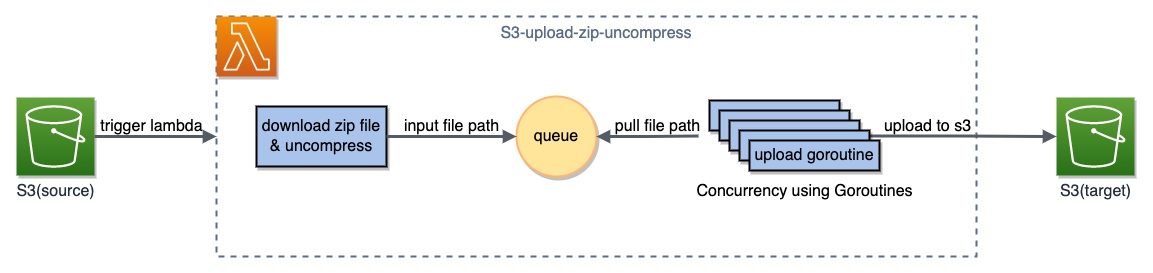

The diagram above was exported from draw.io. Its source (the exported page's mxGraphModel, read from the mxfile embedded in the PNG):
<mxGraphModel dx="1051" dy="791" grid="1" gridSize="10" guides="1" tooltips="1" connect="1" arrows="1" fold="1" page="1" pageScale="1" pageWidth="1920" pageHeight="1200" math="0" shadow="0">
  <root>
    <mxCell id="0" />
    <mxCell id="1" parent="0" />
    <mxCell id="TtqbTKzggNibFyzm2xqw-6" value="S3-upload-zip-uncompress" style="fillColor=none;strokeColor=#5A6C86;dashed=1;verticalAlign=top;fontStyle=0;fontColor=#5A6C86;strokeWidth=2;fontSize=16;" parent="1" vertex="1">
      <mxGeometry x="268" y="200" width="760" height="240" as="geometry" />
    </mxCell>
    <mxCell id="TtqbTKzggNibFyzm2xqw-4" value="S3(source)" style="sketch=0;points=[[0,0,0],[0.25,0,0],[0.5,0,0],[0.75,0,0],[1,0,0],[0,1,0],[0.25,1,0],[0.5,1,0],[0.75,1,0],[1,1,0],[0,0.25,0],[0,0.5,0],[0,0.75,0],[1,0.25,0],[1,0.5,0],[1,0.75,0]];outlineConnect=0;fontColor=#232F3E;gradientColor=#60A337;gradientDirection=north;fillColor=#277116;strokeColor=#ffffff;dashed=0;verticalLabelPosition=bottom;verticalAlign=top;align=center;html=1;fontSize=16;fontStyle=0;aspect=fixed;shape=mxgraph.aws4.resourceIcon;resIcon=mxgraph.aws4.s3;strokeWidth=2;shadow=1;" parent="1" vertex="1">
      <mxGeometry x="68" y="281" width="78" height="78" as="geometry" />
    </mxCell>
    <mxCell id="TtqbTKzggNibFyzm2xqw-5" value="S3(target)" style="sketch=0;points=[[0,0,0],[0.25,0,0],[0.5,0,0],[0.75,0,0],[1,0,0],[0,1,0],[0.25,1,0],[0.5,1,0],[0.75,1,0],[1,1,0],[0,0.25,0],[0,0.5,0],[0,0.75,0],[1,0.25,0],[1,0.5,0],[1,0.75,0]];outlineConnect=0;fontColor=#232F3E;gradientColor=#60A337;gradientDirection=north;fillColor=#277116;strokeColor=#ffffff;dashed=0;verticalLabelPosition=bottom;verticalAlign=top;align=center;html=1;fontSize=16;fontStyle=0;aspect=fixed;shape=mxgraph.aws4.resourceIcon;resIcon=mxgraph.aws4.s3;strokeWidth=2;shadow=1;" parent="1" vertex="1">
      <mxGeometry x="1108" y="281" width="78" height="78" as="geometry" />
    </mxCell>
    <mxCell id="TtqbTKzggNibFyzm2xqw-7" value="" style="sketch=0;points=[[0,0,0],[0.25,0,0],[0.5,0,0],[0.75,0,0],[1,0,0],[0,1,0],[0.25,1,0],[0.5,1,0],[0.75,1,0],[1,1,0],[0,0.25,0],[0,0.5,0],[0,0.75,0],[1,0.25,0],[1,0.5,0],[1,0.75,0]];outlineConnect=0;fontColor=#232F3E;gradientColor=#F78E04;gradientDirection=north;fillColor=#D05C17;strokeColor=#ffffff;dashed=0;verticalLabelPosition=bottom;verticalAlign=top;align=center;html=1;fontSize=16;fontStyle=0;aspect=fixed;shape=mxgraph.aws4.resourceIcon;resIcon=mxgraph.aws4.lambda;strokeWidth=2;shadow=1;" parent="1" vertex="1">
      <mxGeometry x="268" y="200" width="60" height="60" as="geometry" />
    </mxCell>
    <mxCell id="TtqbTKzggNibFyzm2xqw-9" value="download zip file&lt;br style=&quot;font-size: 16px;&quot;&gt;&amp;amp; uncompress" style="rounded=0;whiteSpace=wrap;html=1;fillColor=#A9C4EB;strokeWidth=2;fontSize=16;shadow=1;" parent="1" vertex="1">
      <mxGeometry x="308" y="290" width="130" height="60" as="geometry" />
    </mxCell>
    <mxCell id="TtqbTKzggNibFyzm2xqw-12" value="queue" style="ellipse;whiteSpace=wrap;html=1;aspect=fixed;fillColor=#FFE599;strokeColor=#FFB570;strokeWidth=2;fontSize=16;shadow=1;" parent="1" vertex="1">
      <mxGeometry x="568" y="280" width="80" height="80" as="geometry" />
    </mxCell>
    <mxCell id="TtqbTKzggNibFyzm2xqw-22" value="" style="edgeStyle=orthogonalEdgeStyle;html=1;endArrow=block;elbow=vertical;startArrow=none;endFill=1;strokeColor=#545B64;rounded=0;exitX=1;exitY=0.5;exitDx=0;exitDy=0;exitPerimeter=0;entryX=0;entryY=0.5;entryDx=0;entryDy=0;strokeWidth=3;fontSize=16;" parent="1" source="TtqbTKzggNibFyzm2xqw-4" target="TtqbTKzggNibFyzm2xqw-6" edge="1">
      <mxGeometry width="100" relative="1" as="geometry">
        <mxPoint x="698" y="440" as="sourcePoint" />
        <mxPoint x="798" y="440" as="targetPoint" />
      </mxGeometry>
    </mxCell>
    <mxCell id="TtqbTKzggNibFyzm2xqw-23" value="" style="edgeStyle=orthogonalEdgeStyle;html=1;endArrow=block;elbow=vertical;startArrow=none;endFill=1;strokeColor=#545B64;rounded=0;strokeWidth=3;fontSize=16;" parent="1" source="TtqbTKzggNibFyzm2xqw-9" target="TtqbTKzggNibFyzm2xqw-12" edge="1">
      <mxGeometry width="100" relative="1" as="geometry">
        <mxPoint x="568" y="440" as="sourcePoint" />
        <mxPoint x="558" y="330" as="targetPoint" />
      </mxGeometry>
    </mxCell>
    <mxCell id="TtqbTKzggNibFyzm2xqw-25" value="" style="edgeStyle=orthogonalEdgeStyle;html=1;endArrow=none;elbow=vertical;startArrow=block;startFill=1;strokeColor=#545B64;rounded=0;entryX=0;entryY=0.5;entryDx=0;entryDy=0;strokeWidth=3;fontSize=16;" parent="1" source="TtqbTKzggNibFyzm2xqw-12" target="TtqbTKzggNibFyzm2xqw-30" edge="1">
      <mxGeometry width="100" relative="1" as="geometry">
        <mxPoint x="568" y="430" as="sourcePoint" />
        <mxPoint x="748" y="320" as="targetPoint" />
      </mxGeometry>
    </mxCell>
    <mxCell id="TtqbTKzggNibFyzm2xqw-26" value="" style="edgeStyle=orthogonalEdgeStyle;html=1;endArrow=block;elbow=vertical;startArrow=none;endFill=1;strokeColor=#545B64;rounded=0;entryX=0;entryY=0.5;entryDx=0;entryDy=0;entryPerimeter=0;exitX=1;exitY=0.5;exitDx=0;exitDy=0;strokeWidth=3;fontSize=16;" parent="1" source="TtqbTKzggNibFyzm2xqw-30" target="TtqbTKzggNibFyzm2xqw-5" edge="1">
      <mxGeometry width="100" relative="1" as="geometry">
        <mxPoint x="918" y="320" as="sourcePoint" />
        <mxPoint x="748" y="420" as="targetPoint" />
      </mxGeometry>
    </mxCell>
    <mxCell id="TtqbTKzggNibFyzm2xqw-27" value="trigger lambda" style="text;html=1;align=center;verticalAlign=middle;resizable=0;points=[];autosize=1;strokeColor=none;fillColor=none;strokeWidth=3;fontSize=16;" parent="1" vertex="1">
      <mxGeometry x="143" y="300" width="120" height="20" as="geometry" />
    </mxCell>
    <mxCell id="TtqbTKzggNibFyzm2xqw-28" value="input file path" style="text;html=1;align=center;verticalAlign=middle;resizable=0;points=[];autosize=1;strokeColor=none;fillColor=none;strokeWidth=3;fontSize=16;" parent="1" vertex="1">
      <mxGeometry x="448" y="300" width="110" height="20" as="geometry" />
    </mxCell>
    <mxCell id="TtqbTKzggNibFyzm2xqw-32" value="pull file path" style="text;html=1;align=center;verticalAlign=middle;resizable=0;points=[];autosize=1;strokeColor=none;fillColor=none;strokeWidth=3;fontSize=16;" parent="1" vertex="1">
      <mxGeometry x="659" y="300" width="100" height="20" as="geometry" />
    </mxCell>
    <mxCell id="TtqbTKzggNibFyzm2xqw-33" value="upload to s3" style="text;html=1;align=center;verticalAlign=middle;resizable=0;points=[];autosize=1;strokeColor=none;fillColor=none;strokeWidth=2;fontSize=16;" parent="1" vertex="1">
      <mxGeometry x="929" y="300" width="100" height="20" as="geometry" />
    </mxCell>
    <mxCell id="TtqbTKzggNibFyzm2xqw-35" value="" style="group;shadow=1;" parent="1" vertex="1" connectable="0">
      <mxGeometry x="741" y="283" width="230" height="97" as="geometry" />
    </mxCell>
    <mxCell id="TtqbTKzggNibFyzm2xqw-31" value="" style="group;strokeWidth=2;fontSize=16;shadow=1;" parent="TtqbTKzggNibFyzm2xqw-35" vertex="1" connectable="0">
      <mxGeometry x="20" y="1" width="170" height="75" as="geometry" />
    </mxCell>
    <mxCell id="TtqbTKzggNibFyzm2xqw-14" value="" style="rounded=0;whiteSpace=wrap;html=1;fillColor=#A9C4EB;strokeWidth=2;fontSize=16;shadow=1;" parent="TtqbTKzggNibFyzm2xqw-31" vertex="1">
      <mxGeometry width="130" height="30" as="geometry" />
    </mxCell>
    <mxCell id="TtqbTKzggNibFyzm2xqw-16" value="" style="rounded=0;whiteSpace=wrap;html=1;fillColor=#A9C4EB;strokeWidth=2;fontSize=16;shadow=1;" parent="TtqbTKzggNibFyzm2xqw-31" vertex="1">
      <mxGeometry x="10" y="10" width="130" height="30" as="geometry" />
    </mxCell>
    <mxCell id="TtqbTKzggNibFyzm2xqw-17" value="" style="rounded=0;whiteSpace=wrap;html=1;fillColor=#A9C4EB;strokeWidth=2;fontSize=16;shadow=1;" parent="TtqbTKzggNibFyzm2xqw-31" vertex="1">
      <mxGeometry x="20" y="20" width="130" height="30" as="geometry" />
    </mxCell>
    <mxCell id="TtqbTKzggNibFyzm2xqw-18" value="" style="rounded=0;whiteSpace=wrap;html=1;fillColor=#A9C4EB;strokeWidth=2;fontSize=16;shadow=1;" parent="TtqbTKzggNibFyzm2xqw-31" vertex="1">
      <mxGeometry x="30" y="30" width="130" height="30" as="geometry" />
    </mxCell>
    <mxCell id="TtqbTKzggNibFyzm2xqw-19" value="upload goroutine" style="rounded=0;whiteSpace=wrap;html=1;fillColor=#A9C4EB;strokeWidth=2;fontSize=16;shadow=1;" parent="TtqbTKzggNibFyzm2xqw-31" vertex="1">
      <mxGeometry x="40" y="40" width="130" height="30" as="geometry" />
    </mxCell>
    <mxCell id="TtqbTKzggNibFyzm2xqw-34" value="Concurrency using Goroutines" style="text;html=1;align=center;verticalAlign=middle;resizable=0;points=[];autosize=1;strokeColor=none;fillColor=none;strokeWidth=2;fontSize=16;" parent="TtqbTKzggNibFyzm2xqw-35" vertex="1">
      <mxGeometry y="82" width="230" height="20" as="geometry" />
    </mxCell>
    <mxCell id="TtqbTKzggNibFyzm2xqw-30" value="" style="fillColor=none;strokeColor=none;dashed=1;verticalAlign=top;fontStyle=0;fontColor=#5A6C86;strokeWidth=2;fontSize=16;shadow=1;" parent="1" vertex="1">
      <mxGeometry x="750" y="282" width="170" height="75" as="geometry" />
    </mxCell>
  </root>
</mxGraphModel>